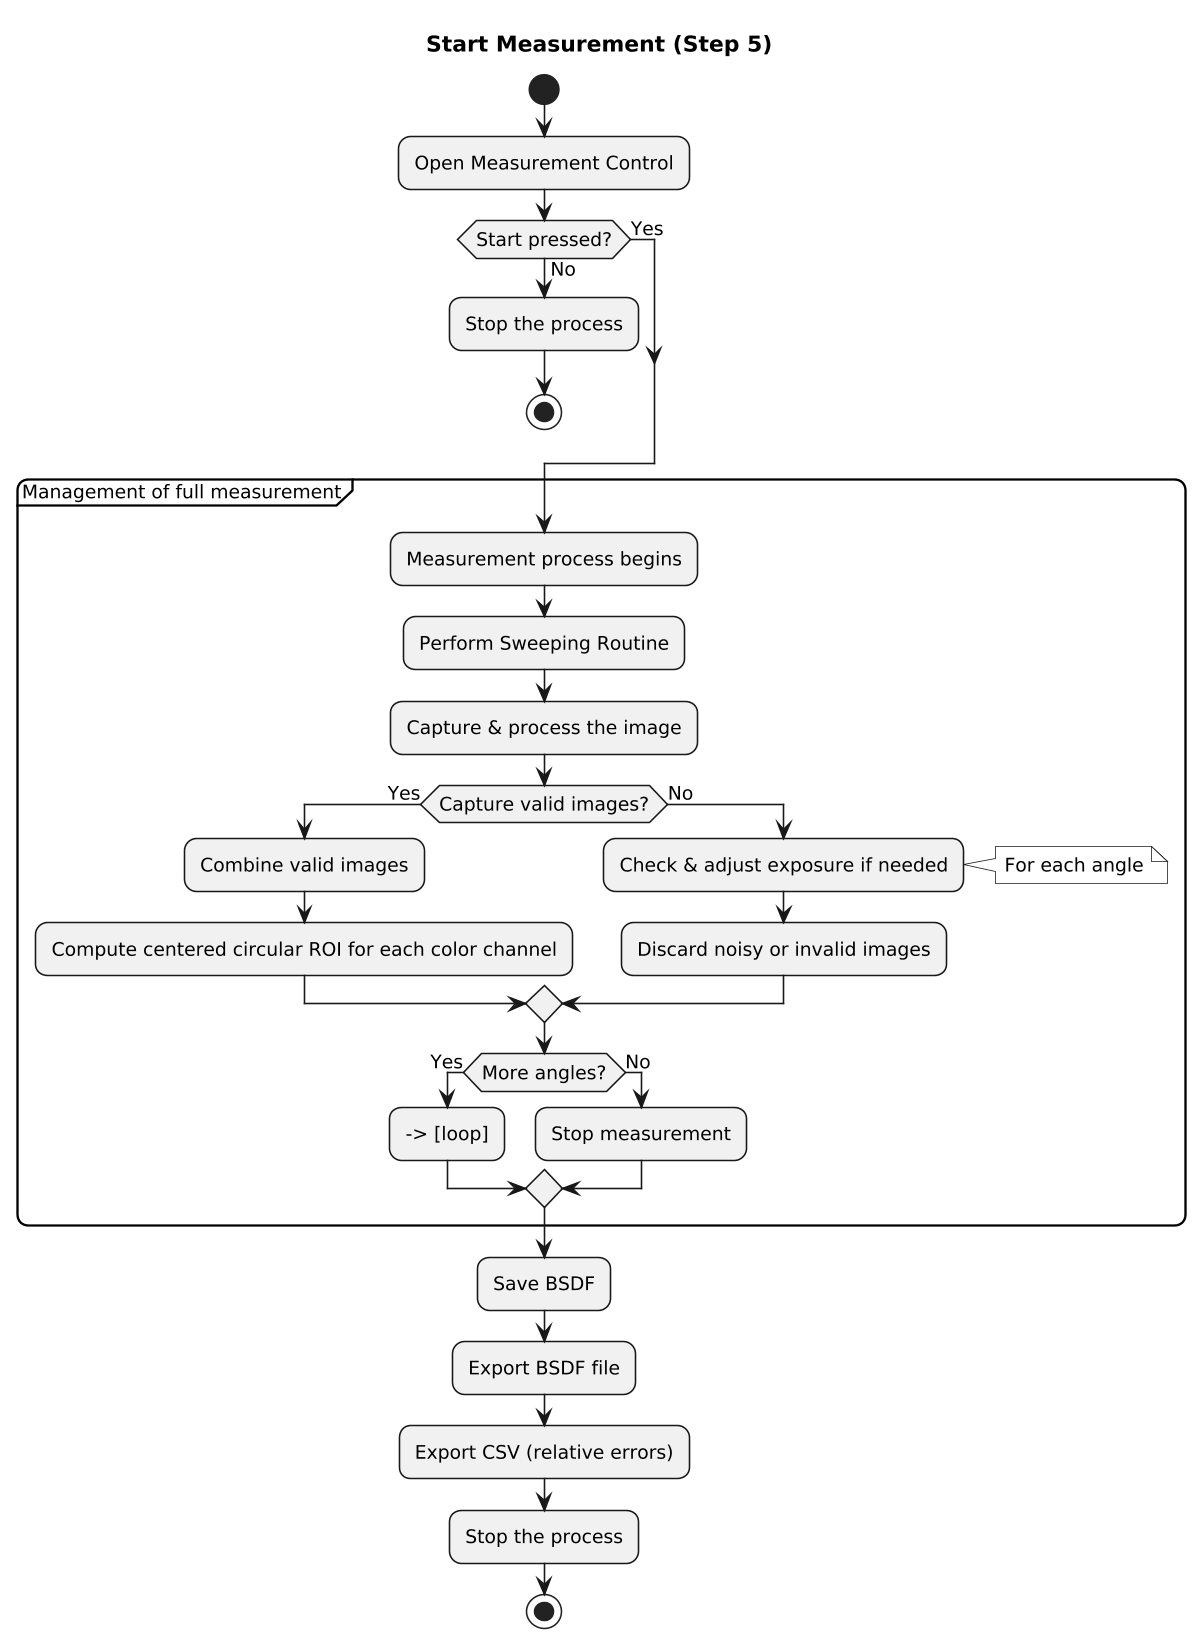

The diagram above was rendered by PlantUML. Its source (embedded in the PNG):
@startuml
title Start Measurement (Step 5)
skinparam monochrome true
skinparam shadowing false
skinparam dpi 150
skinparam DefaultFontSize 12
skinparam ActivityFontSize 12
skinparam ArrowThickness 1
skinparam ActivityBorderThickness 1
skinparam TitleFontSize 14
skinparam RoundCorner 15

start
:Open Measurement Control;

if (Start pressed?) then (Yes)
else (No)
  :Stop the process;
  stop
endif

partition "Management of full measurement" {
  :Measurement process begins;

  :Perform Sweeping Routine;

  :Capture & process the image;

  if (Capture valid images?) then (Yes)
    :Combine valid images;
    :Compute centered circular ROI for each color channel;
  else (No)
    :Check & adjust exposure if needed;
    note right
      For each angle
    end note
    :Discard noisy or invalid images;
  endif

 if (More angles?) then (Yes)
    --> [loop]
  else (No)
    :Stop measurement;
  endif
}

:Save BSDF;
:Export BSDF file;
:Export CSV (relative errors);

:Stop the process;
stop
@enduml